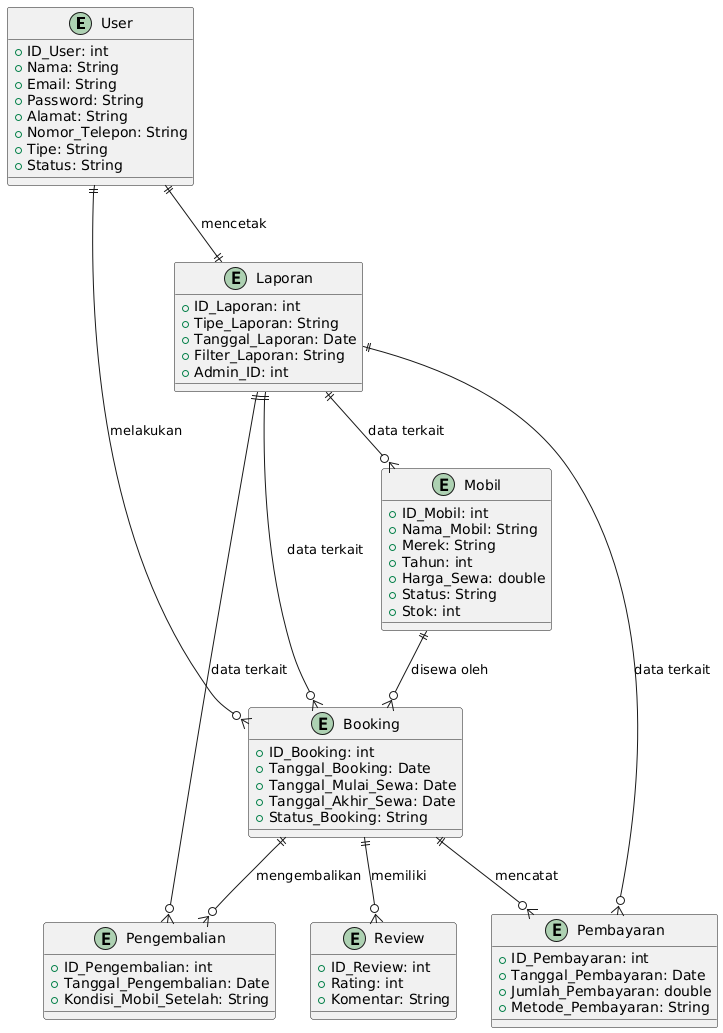

The diagram above was rendered by PlantUML. Its source (embedded in the PNG):
@startuml
entity "User" as User {
    + ID_User: int
    + Nama: String
    + Email: String
    + Password: String
    + Alamat: String
    + Nomor_Telepon: String
    + Tipe: String
    + Status: String
}

entity "Laporan" as Laporan {
    + ID_Laporan: int
    + Tipe_Laporan: String
    + Tanggal_Laporan: Date
    + Filter_Laporan: String
    + Admin_ID: int
}

entity "Mobil" as Mobil {
    + ID_Mobil: int
    + Nama_Mobil: String
    + Merek: String
    + Tahun: int
    + Harga_Sewa: double
    + Status: String
    + Stok: int
}

entity "Booking" as Booking {
    + ID_Booking: int
    + Tanggal_Booking: Date
    + Tanggal_Mulai_Sewa: Date
    + Tanggal_Akhir_Sewa: Date
    + Status_Booking: String
}

entity "Pengembalian" as Pengembalian {
    + ID_Pengembalian: int
    + Tanggal_Pengembalian: Date
    + Kondisi_Mobil_Setelah: String
}

entity "Review" as Review {
    + ID_Review: int
    + Rating: int
    + Komentar: String
}

entity "Pembayaran" as Pembayaran {
    + ID_Pembayaran: int
    + Tanggal_Pembayaran: Date
    + Jumlah_Pembayaran: double
    + Metode_Pembayaran: String
}

' Relasi antar entitas sesuai gambar asli
User ||--|| Laporan : "mencetak"
User ||--o{ Booking : "melakukan"
Laporan ||--o{ Mobil : "data terkait"
Laporan ||--o{ Booking : "data terkait"
Laporan ||--o{ Pengembalian : "data terkait"
Laporan ||--o{ Pembayaran : "data terkait"
Mobil ||--o{ Booking : "disewa oleh"
Booking ||--o{ Pengembalian : "mengembalikan"
Booking ||--o{ Review : "memiliki"
Booking ||--o{ Pembayaran : "mencatat"
@enduml